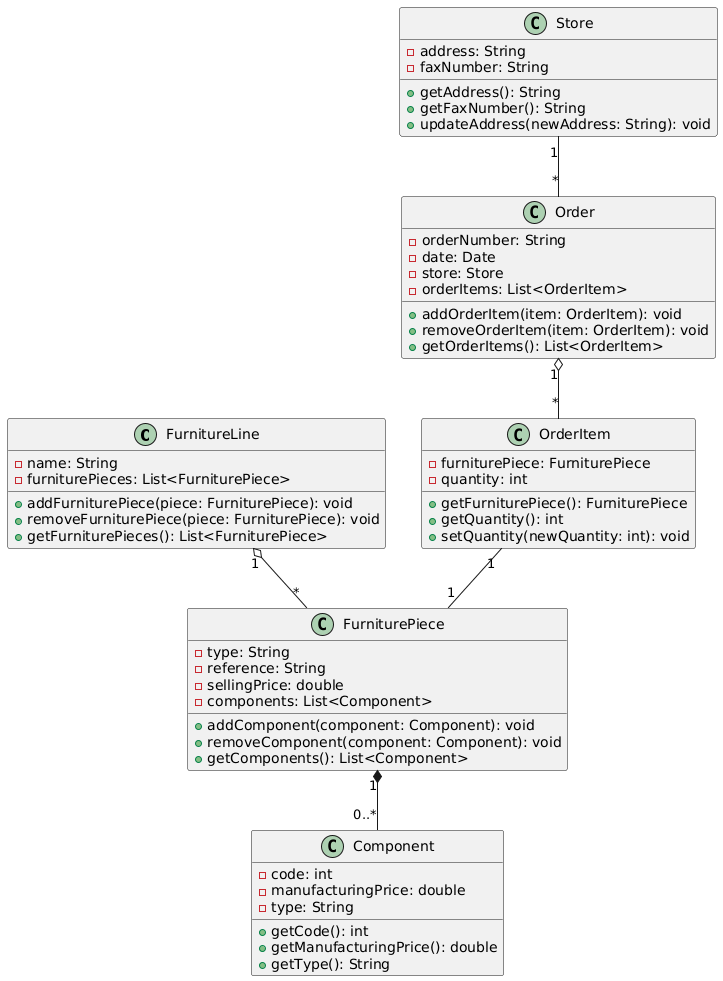

The diagram above was rendered by PlantUML. Its source (embedded in the PNG):
@startuml
class FurnitureLine {
    - name: String
    - furniturePieces: List<FurniturePiece>
    + addFurniturePiece(piece: FurniturePiece): void
    + removeFurniturePiece(piece: FurniturePiece): void
    + getFurniturePieces(): List<FurniturePiece>
}

class FurniturePiece {
    - type: String
    - reference: String
    - sellingPrice: double
    - components: List<Component>
    + addComponent(component: Component): void
    + removeComponent(component: Component): void
    + getComponents(): List<Component>
}

class Component {
    - code: int
    - manufacturingPrice: double
    - type: String
    + getCode(): int
    + getManufacturingPrice(): double
    + getType(): String
}

class Store {
    - address: String
    - faxNumber: String
    + getAddress(): String
    + getFaxNumber(): String
    + updateAddress(newAddress: String): void
}

class Order {
    - orderNumber: String
    - date: Date
    - store: Store
    - orderItems: List<OrderItem>
    + addOrderItem(item: OrderItem): void
    + removeOrderItem(item: OrderItem): void
    + getOrderItems(): List<OrderItem>
}

class OrderItem {
    - furniturePiece: FurniturePiece
    - quantity: int
    + getFurniturePiece(): FurniturePiece
    + getQuantity(): int
    + setQuantity(newQuantity: int): void
}

FurnitureLine "1" o-- "*" FurniturePiece
FurniturePiece "1" *-- "0..*" Component
Store "1" -- "*" Order
Order "1" o-- "*" OrderItem
OrderItem "1" -- "1" FurniturePiece
@enduml